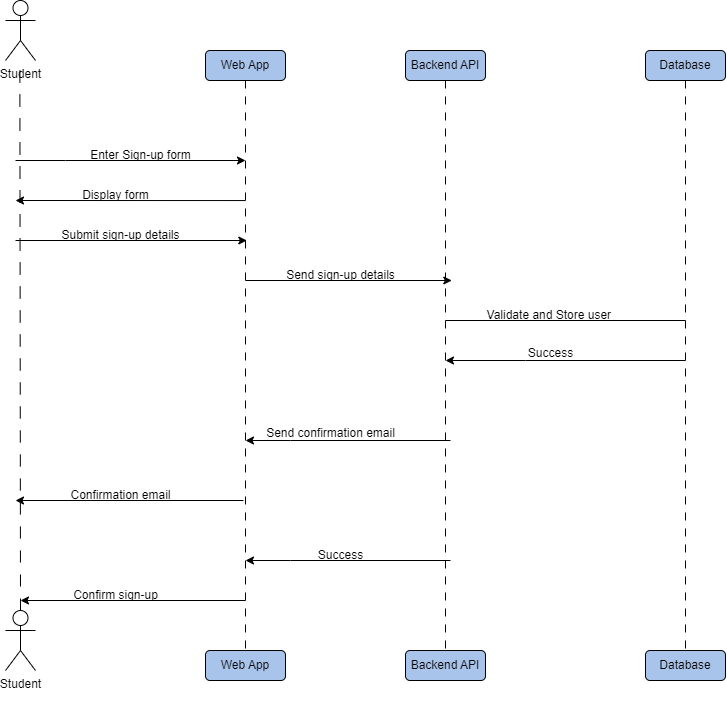

The diagram above was exported from draw.io. Its source (the exported page's mxGraphModel, read from the mxfile embedded in the PNG):
<mxGraphModel dx="329" dy="653" grid="1" gridSize="10" guides="1" tooltips="1" connect="1" arrows="1" fold="1" page="1" pageScale="1" pageWidth="850" pageHeight="1100" math="0" shadow="0">
  <root>
    <mxCell id="0" />
    <mxCell id="1" parent="0" />
    <mxCell id="PatUT_SGLH_895yVsq3T-3" style="rounded=1;orthogonalLoop=1;jettySize=auto;html=1;dashed=1;dashPattern=12 12;endArrow=none;endFill=0;entryX=0.5;entryY=0;entryDx=0;entryDy=0;entryPerimeter=0;" parent="1" target="PatUT_SGLH_895yVsq3T-4" edge="1">
      <mxGeometry relative="1" as="geometry">
        <mxPoint x="54.37" y="410" as="targetPoint" />
        <mxPoint x="54.37" y="150" as="sourcePoint" />
      </mxGeometry>
    </mxCell>
    <mxCell id="PatUT_SGLH_895yVsq3T-4" value="Student&lt;div&gt;&lt;br&gt;&lt;/div&gt;" style="shape=umlActor;verticalLabelPosition=bottom;verticalAlign=top;html=1;outlineConnect=0;" parent="1" vertex="1">
      <mxGeometry x="40" y="690" width="30" height="60" as="geometry" />
    </mxCell>
    <mxCell id="PatUT_SGLH_895yVsq3T-16" value="Student&lt;div&gt;&lt;br&gt;&lt;/div&gt;" style="shape=umlActor;verticalLabelPosition=bottom;verticalAlign=top;html=1;outlineConnect=0;" parent="1" vertex="1">
      <mxGeometry x="40" y="80" width="30" height="60" as="geometry" />
    </mxCell>
    <mxCell id="PatUT_SGLH_895yVsq3T-28" style="edgeStyle=orthogonalEdgeStyle;rounded=0;orthogonalLoop=1;jettySize=auto;html=1;entryX=0.5;entryY=0;entryDx=0;entryDy=0;endArrow=none;endFill=0;dashed=1;dashPattern=8 8;" parent="1" source="PatUT_SGLH_895yVsq3T-17" target="PatUT_SGLH_895yVsq3T-24" edge="1">
      <mxGeometry relative="1" as="geometry" />
    </mxCell>
    <mxCell id="PatUT_SGLH_895yVsq3T-17" value="Web App" style="rounded=1;whiteSpace=wrap;html=1;labelBackgroundColor=#A9C4EB;fillColor=#A9C4EB;" parent="1" vertex="1">
      <mxGeometry x="240" y="130" width="80" height="30" as="geometry" />
    </mxCell>
    <mxCell id="PatUT_SGLH_895yVsq3T-29" style="edgeStyle=orthogonalEdgeStyle;rounded=0;orthogonalLoop=1;jettySize=auto;html=1;endArrow=none;endFill=0;dashed=1;dashPattern=8 8;" parent="1" source="PatUT_SGLH_895yVsq3T-18" target="PatUT_SGLH_895yVsq3T-26" edge="1">
      <mxGeometry relative="1" as="geometry" />
    </mxCell>
    <mxCell id="PatUT_SGLH_895yVsq3T-18" value="Backend API" style="rounded=1;whiteSpace=wrap;html=1;labelBackgroundColor=#A9C4EB;fillColor=#A9C4EB;" parent="1" vertex="1">
      <mxGeometry x="440" y="130" width="80" height="30" as="geometry" />
    </mxCell>
    <mxCell id="PatUT_SGLH_895yVsq3T-30" style="edgeStyle=orthogonalEdgeStyle;rounded=0;orthogonalLoop=1;jettySize=auto;html=1;entryX=0.5;entryY=0;entryDx=0;entryDy=0;endArrow=none;endFill=0;dashed=1;dashPattern=8 8;" parent="1" source="PatUT_SGLH_895yVsq3T-19" target="PatUT_SGLH_895yVsq3T-27" edge="1">
      <mxGeometry relative="1" as="geometry" />
    </mxCell>
    <mxCell id="PatUT_SGLH_895yVsq3T-19" value="Database" style="rounded=1;whiteSpace=wrap;html=1;labelBackgroundColor=#A9C4EB;fillColor=#A9C4EB;" parent="1" vertex="1">
      <mxGeometry x="680" y="130" width="80" height="30" as="geometry" />
    </mxCell>
    <mxCell id="PatUT_SGLH_895yVsq3T-24" value="Web App" style="rounded=1;whiteSpace=wrap;html=1;labelBackgroundColor=#A9C4EB;fillColor=#A9C4EB;" parent="1" vertex="1">
      <mxGeometry x="240" y="730" width="80" height="30" as="geometry" />
    </mxCell>
    <mxCell id="PatUT_SGLH_895yVsq3T-26" value="Backend API" style="rounded=1;whiteSpace=wrap;html=1;labelBackgroundColor=#A9C4EB;fillColor=#A9C4EB;" parent="1" vertex="1">
      <mxGeometry x="440" y="730" width="80" height="30" as="geometry" />
    </mxCell>
    <mxCell id="PatUT_SGLH_895yVsq3T-27" value="Database" style="rounded=1;whiteSpace=wrap;html=1;labelBackgroundColor=#A9C4EB;fillColor=#A9C4EB;" parent="1" vertex="1">
      <mxGeometry x="680" y="730" width="80" height="30" as="geometry" />
    </mxCell>
    <mxCell id="PatUT_SGLH_895yVsq3T-32" value="" style="edgeStyle=none;orthogonalLoop=1;jettySize=auto;html=1;rounded=0;endArrow=classic;endFill=1;" parent="1" edge="1">
      <mxGeometry width="80" relative="1" as="geometry">
        <mxPoint x="50" y="240" as="sourcePoint" />
        <mxPoint x="280" y="240" as="targetPoint" />
        <Array as="points">
          <mxPoint x="100" y="240" />
        </Array>
      </mxGeometry>
    </mxCell>
    <mxCell id="PatUT_SGLH_895yVsq3T-33" value="Enter Sign-up form" style="text;html=1;align=center;verticalAlign=middle;resizable=0;points=[];autosize=1;strokeColor=none;fillColor=none;" parent="1" vertex="1">
      <mxGeometry x="115" y="220" width="120" height="30" as="geometry" />
    </mxCell>
    <mxCell id="PatUT_SGLH_895yVsq3T-41" value="" style="edgeStyle=none;orthogonalLoop=1;jettySize=auto;html=1;rounded=0;" parent="1" edge="1">
      <mxGeometry width="80" relative="1" as="geometry">
        <mxPoint x="280" y="360" as="sourcePoint" />
        <mxPoint x="486.29331298828123" y="360" as="targetPoint" />
        <Array as="points" />
      </mxGeometry>
    </mxCell>
    <mxCell id="PatUT_SGLH_895yVsq3T-49" value="" style="edgeStyle=none;orthogonalLoop=1;jettySize=auto;html=1;rounded=0;endArrow=none;endFill=0;" parent="1" edge="1">
      <mxGeometry width="80" relative="1" as="geometry">
        <mxPoint x="480" y="400" as="sourcePoint" />
        <mxPoint x="720" y="400" as="targetPoint" />
        <Array as="points" />
      </mxGeometry>
    </mxCell>
    <mxCell id="PatUT_SGLH_895yVsq3T-51" value="" style="edgeStyle=none;orthogonalLoop=1;jettySize=auto;html=1;rounded=0;startArrow=classic;startFill=1;endArrow=none;endFill=0;" parent="1" edge="1">
      <mxGeometry width="80" relative="1" as="geometry">
        <mxPoint x="480" y="440" as="sourcePoint" />
        <mxPoint x="720" y="440" as="targetPoint" />
        <Array as="points">
          <mxPoint x="560" y="440" />
        </Array>
      </mxGeometry>
    </mxCell>
    <mxCell id="PatUT_SGLH_895yVsq3T-57" value="Success" style="text;html=1;align=center;verticalAlign=middle;resizable=0;points=[];autosize=1;strokeColor=none;fillColor=none;" parent="1" vertex="1">
      <mxGeometry x="550" y="418" width="70" height="30" as="geometry" />
    </mxCell>
    <mxCell id="PatUT_SGLH_895yVsq3T-58" value="" style="edgeStyle=none;orthogonalLoop=1;jettySize=auto;html=1;rounded=0;startArrow=classic;startFill=1;endArrow=none;endFill=0;" parent="1" edge="1">
      <mxGeometry width="80" relative="1" as="geometry">
        <mxPoint x="55" y="680" as="sourcePoint" />
        <mxPoint x="280" y="680" as="targetPoint" />
        <Array as="points" />
      </mxGeometry>
    </mxCell>
    <mxCell id="PatUT_SGLH_895yVsq3T-59" value="&lt;span style=&quot;white-space: pre;&quot;&gt;&#09;&lt;/span&gt;" style="text;html=1;align=center;verticalAlign=middle;resizable=0;points=[];autosize=1;strokeColor=none;fillColor=none;" parent="1" vertex="1">
      <mxGeometry x="150" y="660" width="50" height="30" as="geometry" />
    </mxCell>
    <mxCell id="PatUT_SGLH_895yVsq3T-72" value="" style="edgeStyle=none;orthogonalLoop=1;jettySize=auto;html=1;rounded=0;startArrow=classic;startFill=1;endArrow=none;endFill=0;" parent="1" edge="1">
      <mxGeometry width="80" relative="1" as="geometry">
        <mxPoint x="280" y="640" as="sourcePoint" />
        <mxPoint x="485" y="640" as="targetPoint" />
        <Array as="points">
          <mxPoint x="325" y="640" />
        </Array>
      </mxGeometry>
    </mxCell>
    <mxCell id="jKUuKOaedpvD0nZse7hJ-1" value="" style="edgeStyle=none;orthogonalLoop=1;jettySize=auto;html=1;rounded=0;endArrow=none;endFill=0;startArrow=classic;startFill=1;" edge="1" parent="1">
      <mxGeometry width="80" relative="1" as="geometry">
        <mxPoint x="50" y="280" as="sourcePoint" />
        <mxPoint x="280" y="280.05" as="targetPoint" />
        <Array as="points" />
      </mxGeometry>
    </mxCell>
    <mxCell id="jKUuKOaedpvD0nZse7hJ-2" value="Display form" style="text;html=1;align=center;verticalAlign=middle;resizable=0;points=[];autosize=1;strokeColor=none;fillColor=none;" vertex="1" parent="1">
      <mxGeometry x="105" y="260" width="90" height="30" as="geometry" />
    </mxCell>
    <mxCell id="jKUuKOaedpvD0nZse7hJ-3" value="Submit sign-up details" style="text;html=1;align=center;verticalAlign=middle;resizable=0;points=[];autosize=1;strokeColor=none;fillColor=none;" vertex="1" parent="1">
      <mxGeometry x="85" y="300" width="140" height="30" as="geometry" />
    </mxCell>
    <mxCell id="jKUuKOaedpvD0nZse7hJ-4" value="Send sign-up details" style="text;html=1;align=center;verticalAlign=middle;resizable=0;points=[];autosize=1;strokeColor=none;fillColor=none;" vertex="1" parent="1">
      <mxGeometry x="310" y="340" width="130" height="30" as="geometry" />
    </mxCell>
    <mxCell id="jKUuKOaedpvD0nZse7hJ-5" value="Validate and Store user&amp;nbsp;" style="text;html=1;align=center;verticalAlign=middle;resizable=0;points=[];autosize=1;strokeColor=none;fillColor=none;" vertex="1" parent="1">
      <mxGeometry x="510" y="380" width="150" height="30" as="geometry" />
    </mxCell>
    <mxCell id="jKUuKOaedpvD0nZse7hJ-9" value="Send confirmation email" style="text;html=1;align=center;verticalAlign=middle;resizable=0;points=[];autosize=1;strokeColor=none;fillColor=none;" vertex="1" parent="1">
      <mxGeometry x="290" y="498" width="150" height="30" as="geometry" />
    </mxCell>
    <mxCell id="jKUuKOaedpvD0nZse7hJ-10" value="Confirmation email" style="text;html=1;align=center;verticalAlign=middle;resizable=0;points=[];autosize=1;strokeColor=none;fillColor=none;" vertex="1" parent="1">
      <mxGeometry x="95" y="560" width="120" height="30" as="geometry" />
    </mxCell>
    <mxCell id="jKUuKOaedpvD0nZse7hJ-11" value="Confirm sign-up" style="text;html=1;align=center;verticalAlign=middle;resizable=0;points=[];autosize=1;strokeColor=none;fillColor=none;" vertex="1" parent="1">
      <mxGeometry x="95" y="660" width="110" height="30" as="geometry" />
    </mxCell>
    <mxCell id="jKUuKOaedpvD0nZse7hJ-12" value="" style="edgeStyle=none;orthogonalLoop=1;jettySize=auto;html=1;rounded=0;" edge="1" parent="1">
      <mxGeometry width="80" relative="1" as="geometry">
        <mxPoint x="50" y="320" as="sourcePoint" />
        <mxPoint x="281.29331298828123" y="320" as="targetPoint" />
        <Array as="points" />
      </mxGeometry>
    </mxCell>
    <mxCell id="jKUuKOaedpvD0nZse7hJ-19" value="Success" style="text;html=1;align=center;verticalAlign=middle;resizable=0;points=[];autosize=1;strokeColor=none;fillColor=none;" vertex="1" parent="1">
      <mxGeometry x="340" y="620" width="70" height="30" as="geometry" />
    </mxCell>
    <mxCell id="jKUuKOaedpvD0nZse7hJ-21" value="" style="edgeStyle=none;orthogonalLoop=1;jettySize=auto;html=1;rounded=0;startArrow=classic;startFill=1;endArrow=none;endFill=0;" edge="1" parent="1">
      <mxGeometry width="80" relative="1" as="geometry">
        <mxPoint x="280" y="520" as="sourcePoint" />
        <mxPoint x="485" y="520" as="targetPoint" />
        <Array as="points">
          <mxPoint x="325" y="520" />
        </Array>
      </mxGeometry>
    </mxCell>
    <mxCell id="jKUuKOaedpvD0nZse7hJ-22" value="" style="edgeStyle=none;orthogonalLoop=1;jettySize=auto;html=1;rounded=0;startArrow=classic;startFill=1;endArrow=none;endFill=0;" edge="1" parent="1">
      <mxGeometry width="80" relative="1" as="geometry">
        <mxPoint x="50" y="580" as="sourcePoint" />
        <mxPoint x="278" y="580" as="targetPoint" />
        <Array as="points">
          <mxPoint x="117.5" y="580" />
        </Array>
      </mxGeometry>
    </mxCell>
  </root>
</mxGraphModel>